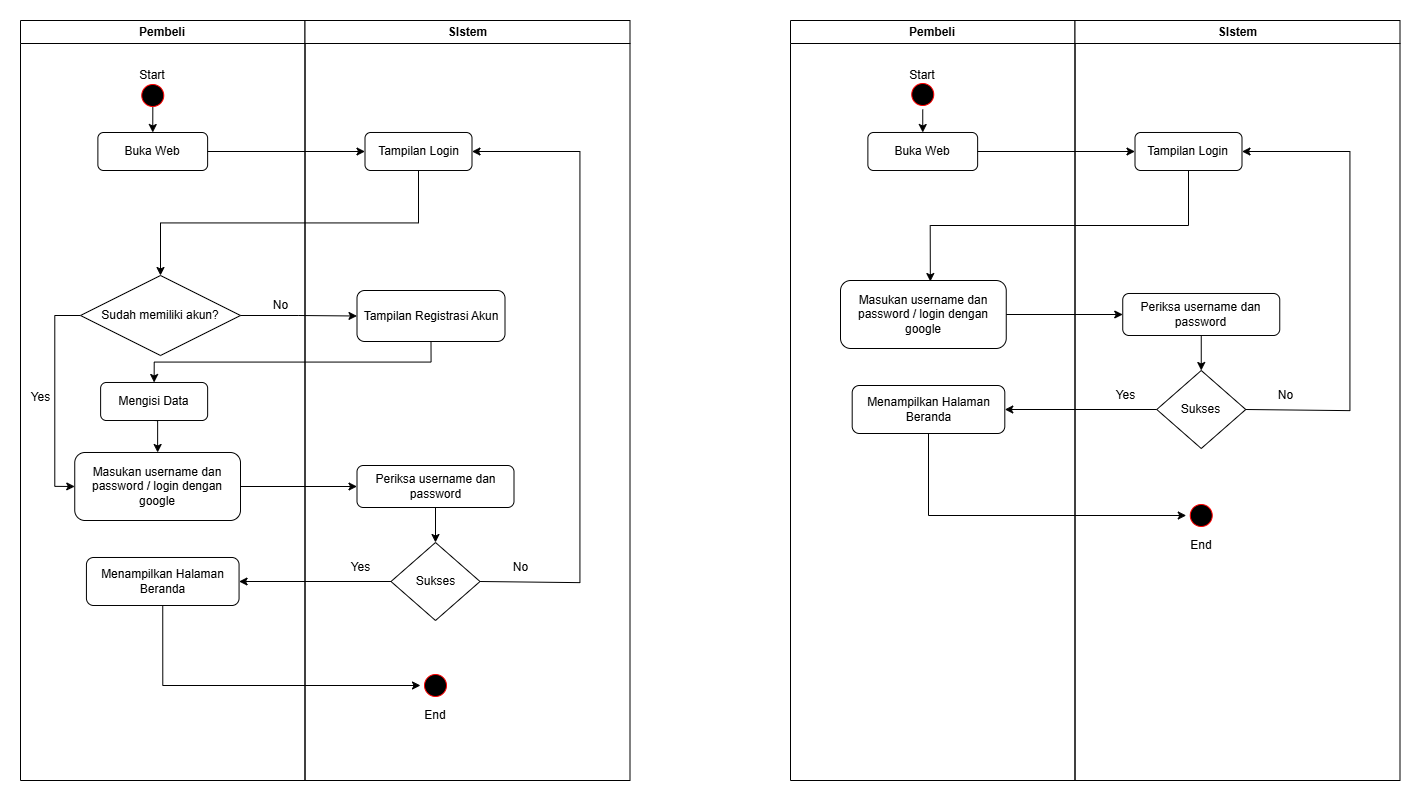

The diagram above was exported from draw.io. Its source (the exported page's mxGraphModel, read from the mxfile embedded in the PNG):
<mxGraphModel dx="4584" dy="1423" grid="1" gridSize="10" guides="1" tooltips="1" connect="1" arrows="1" fold="1" page="1" pageScale="1" pageWidth="1169" pageHeight="826" background="none" math="0" shadow="0">
  <root>
    <mxCell id="0" />
    <mxCell id="1" parent="0" />
    <mxCell id="2" value="Pembeli" style="swimlane;whiteSpace=wrap" vertex="1" parent="1">
      <mxGeometry x="-2140" y="1210" width="284.5" height="760" as="geometry" />
    </mxCell>
    <mxCell id="3" style="edgeStyle=orthogonalEdgeStyle;rounded=0;orthogonalLoop=1;jettySize=auto;html=1;exitX=0.502;exitY=0.891;exitDx=0;exitDy=0;entryX=0.5;entryY=0;entryDx=0;entryDy=0;exitPerimeter=0;" edge="1" parent="2" source="4" target="5">
      <mxGeometry relative="1" as="geometry" />
    </mxCell>
    <mxCell id="4" value="" style="ellipse;shape=startState;fillColor=#000000;strokeColor=#ff0000;movable=0;resizable=0;rotatable=0;deletable=0;editable=0;locked=1;connectable=0;" vertex="1" parent="2">
      <mxGeometry x="117.25999999999999" y="60" width="30" height="30" as="geometry" />
    </mxCell>
    <mxCell id="5" value="Buka Web" style="rounded=1;whiteSpace=wrap;html=1;" vertex="1" parent="2">
      <mxGeometry x="77.38" y="112" width="109.75" height="38" as="geometry" />
    </mxCell>
    <mxCell id="6" value="Yes" style="text;html=1;align=center;verticalAlign=middle;resizable=0;points=[];autosize=1;strokeColor=none;fillColor=none;" vertex="1" parent="2">
      <mxGeometry x="-7.105427357601002e-15" y="362" width="40" height="30" as="geometry" />
    </mxCell>
    <mxCell id="7" value="No" style="text;html=1;align=center;verticalAlign=middle;resizable=0;points=[];autosize=1;strokeColor=none;fillColor=none;" vertex="1" parent="2">
      <mxGeometry x="240" y="270" width="40" height="30" as="geometry" />
    </mxCell>
    <mxCell id="8" value="Mengisi Data" style="rounded=1;whiteSpace=wrap;html=1;" vertex="1" parent="2">
      <mxGeometry x="80.13" y="362" width="107" height="38" as="geometry" />
    </mxCell>
    <mxCell id="9" style="edgeStyle=orthogonalEdgeStyle;rounded=0;orthogonalLoop=1;jettySize=auto;html=1;exitX=0.5;exitY=1;exitDx=0;exitDy=0;entryX=0.5;entryY=0;entryDx=0;entryDy=0;" edge="1" parent="2" source="8" target="12">
      <mxGeometry relative="1" as="geometry">
        <mxPoint x="133.6300000000001" y="422" as="targetPoint" />
        <Array as="points">
          <mxPoint x="137" y="400" />
        </Array>
      </mxGeometry>
    </mxCell>
    <mxCell id="10" style="edgeStyle=orthogonalEdgeStyle;rounded=0;orthogonalLoop=1;jettySize=auto;html=1;exitX=0;exitY=0.5;exitDx=0;exitDy=0;entryX=0;entryY=0.5;entryDx=0;entryDy=0;" edge="1" parent="2" source="11" target="12">
      <mxGeometry relative="1" as="geometry" />
    </mxCell>
    <mxCell id="11" value="Sudah memiliki akun?" style="rhombus;whiteSpace=wrap;html=1;" vertex="1" parent="2">
      <mxGeometry x="60" y="255" width="160" height="80" as="geometry" />
    </mxCell>
    <mxCell id="12" value="Masukan username dan password / login dengan google" style="rounded=1;whiteSpace=wrap;html=1;" vertex="1" parent="2">
      <mxGeometry x="54.25" y="432" width="165.75" height="68" as="geometry" />
    </mxCell>
    <mxCell id="13" value="Menampilkan Halaman Beranda" style="rounded=1;whiteSpace=wrap;html=1;" vertex="1" parent="2">
      <mxGeometry x="65.94" y="537" width="152.62" height="48" as="geometry" />
    </mxCell>
    <mxCell id="14" value="Start" style="text;html=1;whiteSpace=wrap;strokeColor=none;fillColor=none;align=center;verticalAlign=middle;rounded=0;movable=0;resizable=0;rotatable=0;deletable=0;editable=0;locked=1;connectable=0;" vertex="1" parent="2">
      <mxGeometry x="102.25" y="40" width="60" height="30" as="geometry" />
    </mxCell>
    <mxCell id="15" value="SIstem" style="swimlane;whiteSpace=wrap" vertex="1" parent="1">
      <mxGeometry x="-1855.5" y="1210" width="325" height="760" as="geometry" />
    </mxCell>
    <mxCell id="16" value="&lt;span style=&quot;text-wrap-mode: nowrap;&quot;&gt;Tampilan Registrasi Akun&lt;/span&gt;" style="rounded=1;whiteSpace=wrap;html=1;" vertex="1" parent="15">
      <mxGeometry x="52" y="270" width="148" height="51" as="geometry" />
    </mxCell>
    <mxCell id="17" style="edgeStyle=orthogonalEdgeStyle;rounded=0;orthogonalLoop=1;jettySize=auto;html=1;exitX=0.5;exitY=1;exitDx=0;exitDy=0;entryX=0.5;entryY=0;entryDx=0;entryDy=0;" edge="1" parent="15" source="18" target="20">
      <mxGeometry relative="1" as="geometry" />
    </mxCell>
    <mxCell id="18" value="Periksa username dan password" style="rounded=1;whiteSpace=wrap;html=1;" vertex="1" parent="15">
      <mxGeometry x="52" y="445" width="157" height="42" as="geometry" />
    </mxCell>
    <mxCell id="19" style="edgeStyle=orthogonalEdgeStyle;rounded=0;orthogonalLoop=1;jettySize=auto;html=1;exitX=1;exitY=0.5;exitDx=0;exitDy=0;entryX=1;entryY=0.5;entryDx=0;entryDy=0;" edge="1" parent="15" source="20" target="21">
      <mxGeometry relative="1" as="geometry">
        <Array as="points">
          <mxPoint x="275" y="562" />
          <mxPoint x="275" y="131" />
        </Array>
      </mxGeometry>
    </mxCell>
    <mxCell id="20" value="Sukses" style="rhombus;whiteSpace=wrap;html=1;" vertex="1" parent="15">
      <mxGeometry x="86" y="522" width="89" height="78" as="geometry" />
    </mxCell>
    <mxCell id="21" value="Tampilan Login" style="rounded=1;whiteSpace=wrap;html=1;" vertex="1" parent="15">
      <mxGeometry x="60" y="112" width="107" height="38" as="geometry" />
    </mxCell>
    <mxCell id="22" value="No" style="text;html=1;align=center;verticalAlign=middle;resizable=0;points=[];autosize=1;strokeColor=none;fillColor=none;" vertex="1" parent="15">
      <mxGeometry x="195" y="532" width="40" height="30" as="geometry" />
    </mxCell>
    <mxCell id="23" value="Yes" style="text;html=1;align=center;verticalAlign=middle;resizable=0;points=[];autosize=1;strokeColor=none;fillColor=none;" vertex="1" parent="15">
      <mxGeometry x="35" y="532" width="40" height="30" as="geometry" />
    </mxCell>
    <mxCell id="24" value="" style="ellipse;shape=startState;fillColor=#000000;strokeColor=#ff0000;" vertex="1" parent="15">
      <mxGeometry x="115.5" y="650" width="30" height="30" as="geometry" />
    </mxCell>
    <mxCell id="25" value="End" style="text;html=1;whiteSpace=wrap;strokeColor=none;fillColor=none;align=center;verticalAlign=middle;rounded=0;" vertex="1" parent="15">
      <mxGeometry x="100.5" y="680" width="60" height="30" as="geometry" />
    </mxCell>
    <mxCell id="26" style="edgeStyle=orthogonalEdgeStyle;rounded=0;orthogonalLoop=1;jettySize=auto;html=1;exitX=1;exitY=0.5;exitDx=0;exitDy=0;entryX=0;entryY=0.5;entryDx=0;entryDy=0;" edge="1" source="5" target="21" parent="1">
      <mxGeometry relative="1" as="geometry" />
    </mxCell>
    <mxCell id="27" style="edgeStyle=orthogonalEdgeStyle;rounded=0;orthogonalLoop=1;jettySize=auto;html=1;exitX=0.5;exitY=1;exitDx=0;exitDy=0;entryX=0.5;entryY=0;entryDx=0;entryDy=0;" edge="1" source="21" target="11" parent="1">
      <mxGeometry relative="1" as="geometry">
        <mxPoint x="-1925" y="1415" as="targetPoint" />
      </mxGeometry>
    </mxCell>
    <mxCell id="28" style="edgeStyle=orthogonalEdgeStyle;rounded=0;orthogonalLoop=1;jettySize=auto;html=1;exitX=1;exitY=0.5;exitDx=0;exitDy=0;entryX=0;entryY=0.5;entryDx=0;entryDy=0;" edge="1" source="11" target="16" parent="1">
      <mxGeometry relative="1" as="geometry" />
    </mxCell>
    <mxCell id="29" style="edgeStyle=orthogonalEdgeStyle;rounded=0;orthogonalLoop=1;jettySize=auto;html=1;exitX=0.5;exitY=1;exitDx=0;exitDy=0;entryX=0.5;entryY=0;entryDx=0;entryDy=0;" edge="1" source="16" target="8" parent="1">
      <mxGeometry relative="1" as="geometry" />
    </mxCell>
    <mxCell id="30" style="edgeStyle=orthogonalEdgeStyle;rounded=0;orthogonalLoop=1;jettySize=auto;html=1;exitX=1;exitY=0.5;exitDx=0;exitDy=0;entryX=0;entryY=0.5;entryDx=0;entryDy=0;" edge="1" source="12" target="18" parent="1">
      <mxGeometry relative="1" as="geometry" />
    </mxCell>
    <mxCell id="31" style="edgeStyle=orthogonalEdgeStyle;rounded=0;orthogonalLoop=1;jettySize=auto;html=1;exitX=0;exitY=0.5;exitDx=0;exitDy=0;entryX=1;entryY=0.5;entryDx=0;entryDy=0;" edge="1" source="20" target="13" parent="1">
      <mxGeometry relative="1" as="geometry" />
    </mxCell>
    <mxCell id="32" value="Pembeli" style="swimlane;whiteSpace=wrap" vertex="1" parent="1">
      <mxGeometry x="-1370" y="1210" width="284.5" height="760" as="geometry" />
    </mxCell>
    <mxCell id="33" style="edgeStyle=orthogonalEdgeStyle;rounded=0;orthogonalLoop=1;jettySize=auto;html=1;exitX=0.5;exitY=1;exitDx=0;exitDy=0;entryX=0.5;entryY=0;entryDx=0;entryDy=0;" edge="1" parent="32" source="34" target="35">
      <mxGeometry relative="1" as="geometry" />
    </mxCell>
    <mxCell id="34" value="" style="ellipse;shape=startState;fillColor=#000000;strokeColor=#ff0000;movable=0;resizable=0;rotatable=0;deletable=0;editable=0;locked=1;connectable=0;" vertex="1" parent="32">
      <mxGeometry x="117.25" y="59" width="30" height="30" as="geometry" />
    </mxCell>
    <mxCell id="35" value="Buka Web" style="rounded=1;whiteSpace=wrap;html=1;" vertex="1" parent="32">
      <mxGeometry x="77.38" y="112" width="109.75" height="38" as="geometry" />
    </mxCell>
    <mxCell id="36" value="Start" style="text;html=1;whiteSpace=wrap;strokeColor=none;fillColor=none;align=center;verticalAlign=middle;rounded=0;movable=0;resizable=0;rotatable=0;deletable=0;editable=0;locked=1;connectable=0;" vertex="1" parent="32">
      <mxGeometry x="102.25" y="40" width="60" height="30" as="geometry" />
    </mxCell>
    <mxCell id="37" value="SIstem" style="swimlane;whiteSpace=wrap" vertex="1" parent="1">
      <mxGeometry x="-1085.5" y="1210" width="325" height="760" as="geometry" />
    </mxCell>
    <mxCell id="38" style="edgeStyle=orthogonalEdgeStyle;rounded=0;orthogonalLoop=1;jettySize=auto;html=1;exitX=0.5;exitY=1;exitDx=0;exitDy=0;entryX=0.5;entryY=0;entryDx=0;entryDy=0;" edge="1" parent="37" source="42" target="44">
      <mxGeometry relative="1" as="geometry" />
    </mxCell>
    <mxCell id="39" style="edgeStyle=orthogonalEdgeStyle;rounded=0;orthogonalLoop=1;jettySize=auto;html=1;exitX=1;exitY=0.5;exitDx=0;exitDy=0;entryX=1;entryY=0.5;entryDx=0;entryDy=0;" edge="1" parent="37" source="44" target="40">
      <mxGeometry relative="1" as="geometry">
        <Array as="points">
          <mxPoint x="171" y="390" />
          <mxPoint x="275" y="390" />
          <mxPoint x="275" y="131" />
        </Array>
      </mxGeometry>
    </mxCell>
    <mxCell id="40" value="Tampilan Login" style="rounded=1;whiteSpace=wrap;html=1;" vertex="1" parent="37">
      <mxGeometry x="60" y="112" width="107" height="38" as="geometry" />
    </mxCell>
    <mxCell id="41" value="Masukan username dan password / login dengan google" style="rounded=1;whiteSpace=wrap;html=1;" vertex="1" parent="37">
      <mxGeometry x="-234.5" y="260" width="165.75" height="68" as="geometry" />
    </mxCell>
    <mxCell id="42" value="Periksa username dan password" style="rounded=1;whiteSpace=wrap;html=1;" vertex="1" parent="37">
      <mxGeometry x="47.75" y="273" width="157" height="42" as="geometry" />
    </mxCell>
    <mxCell id="43" value="Menampilkan Halaman Beranda" style="rounded=1;whiteSpace=wrap;html=1;" vertex="1" parent="37">
      <mxGeometry x="-222.81" y="365" width="152.62" height="48" as="geometry" />
    </mxCell>
    <mxCell id="44" value="Sukses" style="rhombus;whiteSpace=wrap;html=1;" vertex="1" parent="37">
      <mxGeometry x="81.75" y="350" width="89" height="78" as="geometry" />
    </mxCell>
    <mxCell id="45" style="edgeStyle=orthogonalEdgeStyle;rounded=0;orthogonalLoop=1;jettySize=auto;html=1;exitX=0;exitY=0.5;exitDx=0;exitDy=0;entryX=1;entryY=0.5;entryDx=0;entryDy=0;" edge="1" parent="37" source="44" target="43">
      <mxGeometry relative="1" as="geometry" />
    </mxCell>
    <mxCell id="46" value="Yes" style="text;html=1;align=center;verticalAlign=middle;resizable=0;points=[];autosize=1;strokeColor=none;fillColor=none;" vertex="1" parent="37">
      <mxGeometry x="30.75" y="360" width="40" height="30" as="geometry" />
    </mxCell>
    <mxCell id="47" value="No" style="text;html=1;align=center;verticalAlign=middle;resizable=0;points=[];autosize=1;strokeColor=none;fillColor=none;" vertex="1" parent="37">
      <mxGeometry x="190.75" y="360" width="40" height="30" as="geometry" />
    </mxCell>
    <mxCell id="48" style="edgeStyle=orthogonalEdgeStyle;rounded=0;orthogonalLoop=1;jettySize=auto;html=1;exitX=1;exitY=0.5;exitDx=0;exitDy=0;entryX=0;entryY=0.5;entryDx=0;entryDy=0;" edge="1" parent="37" source="41" target="42">
      <mxGeometry relative="1" as="geometry" />
    </mxCell>
    <mxCell id="49" value="" style="ellipse;shape=startState;fillColor=#000000;strokeColor=#ff0000;" vertex="1" parent="37">
      <mxGeometry x="111.25" y="480" width="30" height="30" as="geometry" />
    </mxCell>
    <mxCell id="50" style="edgeStyle=orthogonalEdgeStyle;rounded=0;orthogonalLoop=1;jettySize=auto;html=1;exitX=0.5;exitY=1;exitDx=0;exitDy=0;entryX=0.542;entryY=0.015;entryDx=0;entryDy=0;entryPerimeter=0;" edge="1" parent="37" source="40" target="41">
      <mxGeometry relative="1" as="geometry">
        <mxPoint x="-144.5" y="255" as="targetPoint" />
      </mxGeometry>
    </mxCell>
    <mxCell id="51" style="edgeStyle=orthogonalEdgeStyle;rounded=0;orthogonalLoop=1;jettySize=auto;html=1;exitX=0.5;exitY=1;exitDx=0;exitDy=0;entryX=0;entryY=0.5;entryDx=0;entryDy=0;" edge="1" parent="37" source="43" target="49">
      <mxGeometry relative="1" as="geometry">
        <mxPoint x="-152.2449999999999" y="470" as="targetPoint" />
      </mxGeometry>
    </mxCell>
    <mxCell id="52" value="End" style="text;html=1;whiteSpace=wrap;strokeColor=none;fillColor=none;align=center;verticalAlign=middle;rounded=0;" vertex="1" parent="37">
      <mxGeometry x="96.25" y="510" width="60" height="30" as="geometry" />
    </mxCell>
    <mxCell id="53" style="edgeStyle=orthogonalEdgeStyle;rounded=0;orthogonalLoop=1;jettySize=auto;html=1;exitX=1;exitY=0.5;exitDx=0;exitDy=0;entryX=0;entryY=0.5;entryDx=0;entryDy=0;" edge="1" source="35" target="40" parent="1">
      <mxGeometry relative="1" as="geometry" />
    </mxCell>
    <mxCell id="54" style="edgeStyle=orthogonalEdgeStyle;rounded=0;orthogonalLoop=1;jettySize=auto;html=1;exitX=0.5;exitY=1;exitDx=0;exitDy=0;entryX=0;entryY=0.5;entryDx=0;entryDy=0;" edge="1" source="13" target="24" parent="1">
      <mxGeometry relative="1" as="geometry">
        <mxPoint x="-1997.745" y="1832" as="targetPoint" />
      </mxGeometry>
    </mxCell>
  </root>
</mxGraphModel>